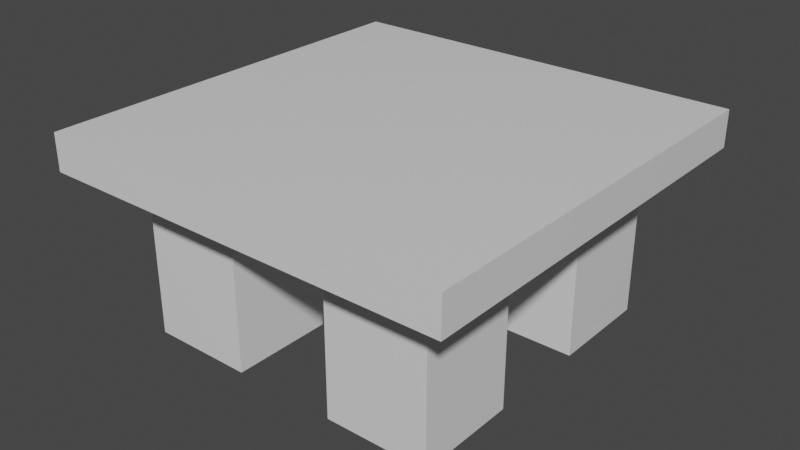 # Source: table.blend  (saved by Blender 2.80.75; exported with 4.5.12 LTS)
import bpy
from mathutils import Matrix  # noqa: F401  (used for matrix-valued properties, if any)

bpy.ops.wm.read_factory_settings(use_empty=True)
scene = bpy.context.scene
scene.name = 'Scene'

# ---- collections
col_collection = bpy.data.collections.new('Collection'); scene.collection.children.link(col_collection)

# ---- images (referenced by path relative to the original .blend; pixels are not part of the script)
import os
ASSET_DIR = os.environ.get("B2B_ASSET_DIR", "")  # directory of the original .blend (textures are referenced by path, not embedded)
HERE = os.path.dirname(os.path.abspath(__file__))  # packed textures are extracted next to this script under _unpacked/

def load_image(name, relpath, width, height, colorspace="sRGB"):
    """Load a texture the original file referenced (path relative to the .blend, or extracted next to this script)."""
    p = next((c for c in (os.path.join(HERE, relpath), os.path.join(ASSET_DIR, relpath)) if relpath and os.path.exists(c)), "")
    if p:
        img = bpy.data.images.load(p, check_existing=True)
        img.name = name
    else:  # same state as the original file: an image datablock whose file is absent (Cycles renders it pink)
        img = bpy.data.images.new(name, width, height)
        img.source = "FILE"
        img.filepath = "//" + (relpath or name)
    img.colorspace_settings.name = colorspace
    return img
img_woodness = load_image('woodness', 'woodness.png', 1024, 1024, 'Non-Color')

# ---- materials (node trees are filled in below, after node groups)
mat_material_001 = bpy.data.materials.new('Material.001')
mat_material_001.use_transparent_shadow = False

# ---- material node trees
mat_material_001.use_nodes = True; mat_material_001.node_tree.nodes.clear()
_N = mat_material_001.node_tree.nodes; _L = mat_material_001.node_tree.links
n0 = _N.new('ShaderNodeOutputMaterial'); n0.name = 'Material Output'; n0.location = (300, 300)
n1 = _N.new('ShaderNodeBsdfPrincipled'); n1.name = 'Principled BSDF'; n1.location = (10, 300)
n1.distribution = 'GGX'
n1.subsurface_method = 'BURLEY'
n1.inputs[3].default_value = 1.45
n1.inputs[27].default_value = (0.0, 0.0, 0.0, 1.0)
n1.inputs[28].default_value = 1.0
n2 = _N.new('ShaderNodeTexImage'); n2.name = 'Image Texture'; n2.location = (-280, 140)
n2.image = img_woodness
_L.new(n1.outputs[0], n0.inputs[0])
_L.new(n2.outputs[0], n1.inputs[2])
n0.is_active_output = True

# ---- world
world_world = bpy.data.worlds.new('World'); scene.world = world_world
world_world.use_nodes = True; world_world.node_tree.nodes.clear()
_N = world_world.node_tree.nodes; _L = world_world.node_tree.links
n0 = _N.new('ShaderNodeOutputWorld'); n0.name = 'World Output'; n0.location = (300, 300)
n1 = _N.new('ShaderNodeBackground'); n1.name = 'Background'; n1.location = (10, 300)
n1.inputs[0].default_value = (0.05088, 0.05088, 0.05088, 1.0)
_L.new(n1.outputs[0], n0.inputs[0])
n0.is_active_output = True
world_world.color = (0.05088, 0.05088, 0.05088)
world_world.use_sun_shadow = False
world_world.sun_shadow_jitter_overblur = 0.0

# ---- meshes
me_plane = bpy.data.meshes.new('Plane')
me_plane.from_pydata([(-1.0, -1.0, 0.0), (1.0, -1.0, 0.0), (-1.0, 1.0, 0.0), (1.0, 1.0, 0.0), (-1.0, 0.0, 0.0), (0.0, -1.0, 0.0), (1.0, 0.0, 0.0), (0.0, 1.0, 0.0), (0.0, 0.0, 0.0), (-1.0, -0.5, 0.0), (0.5, -1.0, 0.0), (1.0, 0.5, 0.0), (-0.5, 1.0, 0.0), (-1.0, 0.5, 0.0), (-0.5, -1.0, 0.0), (1.0, -0.5, 0.0), (0.5, 1.0, 0.0), (0.0, 0.5, 0.0), (0.0, -0.5, 0.0), (-0.5, 0.0, 0.0), (0.5, 0.0, 0.0), (-1.0, -0.75, 0.0), (0.75, -1.0, 0.0), (1.0, 0.75, 0.0), (-0.75, 1.0, 0.0), (-1.0, 0.25, 0.0), (-0.25, -1.0, 0.0), (1.0, -0.25, 0.0), (0.25, 1.0, 0.0), (0.0, 0.75, 0.0), (0.0, -0.25, 0.0), (-0.75, 0.0, 0.0), (0.25, 0.0, 0.0), (-1.0, -0.25, 0.0), (0.25, -1.0, 0.0), (1.0, 0.25, 0.0), (-0.25, 1.0, 0.0), (-1.0, 0.75, 0.0), (-0.75, -1.0, 0.0), (1.0, -0.75, 0.0), (0.75, 1.0, 0.0), (0.0, 0.25, 0.0), (0.0, -0.75, 0.0), (-0.25, 0.0, 0.0), (0.75, 0.0, 0.0), (0.5, -0.25, 0.0), (0.5, -0.75, 0.0), (0.25, -0.5, 0.0), (0.75, -0.5, 0.0), (-0.5, -0.25, 0.0), (-0.5, -0.75, 0.0), (-0.75, -0.5, 0.0), (-0.25, -0.5, 0.0), (-0.5, 0.75, 0.0), (-0.5, 0.25, 0.0), (-0.75, 0.5, 0.0), (-0.25, 0.5, 0.0), (0.5, 0.75, 0.0), (0.5, 0.25, 0.0), (0.25, 0.5, 0.0), (0.75, 0.5, 0.0), (0.75, 0.25, 0.0), (0.25, 0.25, 0.0), (0.25, 0.75, 0.0), (-0.25, 0.25, 0.0), (-0.75, 0.25, 0.0), (-0.75, 0.75, 0.0), (-0.25, -0.75, 0.0), (-0.75, -0.75, 0.0), (-0.75, -0.25, 0.0), (0.75, -0.75, 0.0), (0.25, -0.75, 0.0), (0.25, -0.25, 0.0), (0.75, -0.25, 0.0), (-0.25, -0.25, 0.0), (-0.25, 0.75, 0.0), (0.75, 0.75, 0.0), (0.5, -0.5, -1.605), (-0.5, -0.5, -1.605), (-0.5, 0.5, -1.605), (0.5, 0.5, -1.605), (0.5, -0.25, -1.605), (0.5, -0.75, -1.605), (0.25, -0.5, -1.605), (0.75, -0.5, -1.605), (-0.5, -0.25, -1.605), (-0.5, -0.75, -1.605), (-0.75, -0.5, -1.605), (-0.25, -0.5, -1.605), (-0.5, 0.75, -1.605), (-0.5, 0.25, -1.605), (-0.75, 0.5, -1.605), (-0.25, 0.5, -1.605), (0.5, 0.75, -1.605), (0.5, 0.25, -1.605), (0.25, 0.5, -1.605), (0.75, 0.5, -1.605), (0.75, 0.25, -1.605), (0.25, 0.25, -1.605), (0.25, 0.75, -1.605), (-0.25, 0.25, -1.605), (-0.75, 0.25, -1.605), (-0.75, 0.75, -1.605), (-0.25, -0.75, -1.605), (-0.75, -0.75, -1.605), (-0.75, -0.25, -1.605), (0.75, -0.75, -1.605), (0.25, -0.75, -1.605), (0.25, -0.25, -1.605), (0.75, -0.25, -1.605), (-0.25, -0.25, -1.605), (-0.25, 0.75, -1.605), (0.75, 0.75, -1.605), (-1.0, -1.0, 0.3565), (1.0, -1.0, 0.3565), (-1.0, 1.0, 0.3565), (1.0, 1.0, 0.3565), (-1.0, 0.0, 0.3565), (0.0, -1.0, 0.3565), (1.0, 0.0, 0.3565), (0.0, 1.0, 0.3565), (0.0, 0.0, 0.3565), (-1.0, -0.5, 0.3565), (0.5, -1.0, 0.3565), (1.0, 0.5, 0.3565), (-0.5, 1.0, 0.3565), (-1.0, 0.5, 0.3565), (-0.5, -1.0, 0.3565), (1.0, -0.5, 0.3565), (0.5, 1.0, 0.3565), (0.0, 0.5, 0.3565), (0.0, -0.5, 0.3565), (-0.5, 0.0, 0.3565), (0.5, 0.0, 0.3565), (-1.0, -0.75, 0.3565), (0.75, -1.0, 0.3565), (1.0, 0.75, 0.3565), (-0.75, 1.0, 0.3565), (-1.0, 0.25, 0.3565), (-0.25, -1.0, 0.3565), (1.0, -0.25, 0.3565), (0.25, 1.0, 0.3565), (0.0, 0.75, 0.3565), (0.0, -0.25, 0.3565), (-0.75, 0.0, 0.3565), (0.25, 0.0, 0.3565), (-1.0, -0.25, 0.3565), (0.25, -1.0, 0.3565), (1.0, 0.25, 0.3565), (-0.25, 1.0, 0.3565), (-1.0, 0.75, 0.3565), (-0.75, -1.0, 0.3565), (1.0, -0.75, 0.3565), (0.75, 1.0, 0.3565), (0.0, 0.25, 0.3565), (0.0, -0.75, 0.3565), (-0.25, 0.0, 0.3565), (0.75, 0.0, 0.3565), (0.5, -0.25, 0.3565), (0.5, -0.75, 0.3565), (0.25, -0.5, 0.3565), (0.75, -0.5, 0.3565), (-0.5, -0.25, 0.3565), (-0.5, -0.75, 0.3565), (-0.75, -0.5, 0.3565), (-0.25, -0.5, 0.3565), (-0.5, 0.75, 0.3565), (-0.5, 0.25, 0.3565), (-0.75, 0.5, 0.3565), (-0.25, 0.5, 0.3565), (0.5, 0.75, 0.3565), (0.5, 0.25, 0.3565), (0.25, 0.5, 0.3565), (0.75, 0.5, 0.3565), (0.75, 0.25, 0.3565), (0.25, 0.25, 0.3565), (0.25, 0.75, 0.3565), (-0.25, 0.25, 0.3565), (-0.75, 0.25, 0.3565), (-0.75, 0.75, 0.3565), (-0.25, -0.75, 0.3565), (-0.75, -0.75, 0.3565), (-0.75, -0.25, 0.3565), (0.75, -0.75, 0.3565), (0.25, -0.75, 0.3565), (0.25, -0.25, 0.3565), (0.75, -0.25, 0.3565), (-0.25, -0.25, 0.3565), (-0.25, 0.75, 0.3565), (0.75, 0.75, 0.3565), (0.5, -0.5, 0.3563), (-0.5, -0.5, 0.3563), (-0.5, 0.5, 0.3563), (0.5, 0.5, 0.3563), (0.5, -0.25, 0.3563), (0.5, -0.75, 0.3563), (0.25, -0.5, 0.3563), (0.75, -0.5, 0.3563), (-0.5, -0.25, 0.3563), (-0.5, -0.75, 0.3563), (-0.75, -0.5, 0.3563), (-0.25, -0.5, 0.3563), (-0.5, 0.75, 0.3563), (-0.5, 0.25, 0.3563), (-0.75, 0.5, 0.3563), (-0.25, 0.5, 0.3563), (0.5, 0.75, 0.3563), (0.5, 0.25, 0.3563), (0.25, 0.5, 0.3563), (0.75, 0.5, 0.3563), (0.75, 0.25, 0.3563), (0.25, 0.25, 0.3563), (0.25, 0.75, 0.3563), (-0.25, 0.25, 0.3563), (-0.75, 0.25, 0.3563), (-0.75, 0.75, 0.3563), (-0.25, -0.75, 0.3563), (-0.75, -0.75, 0.3563), (-0.75, -0.25, 0.3563), (0.75, -0.75, 0.3563), (0.25, -0.75, 0.3563), (0.25, -0.25, 0.3563), (0.75, -0.25, 0.3563), (-0.25, -0.25, 0.3563), (-0.25, 0.75, 0.3563), (0.75, 0.75, 0.3563)], [], [(76, 40, 3, 23), (75, 36, 7, 29), (74, 43, 8, 30), (73, 44, 6, 27), (72, 32, 20, 45), (70, 48, 15, 39), (69, 31, 19, 49), (67, 52, 18, 42), (66, 24, 12, 53), (64, 56, 17, 41), (63, 28, 16, 57), (61, 60, 11, 35), (20, 58, 61, 44), (44, 61, 35, 6), (41, 17, 59, 62), (8, 41, 62, 32), (32, 62, 58, 20), (29, 7, 28, 63), (17, 29, 63, 59), (19, 54, 64, 43), (43, 64, 41, 8), (25, 13, 55, 65), (4, 25, 65, 31), (31, 65, 54, 19), (37, 2, 24, 66), (13, 37, 66, 55), (14, 50, 67, 26), (26, 67, 42, 5), (21, 9, 51, 68), (0, 21, 68, 38), (38, 68, 50, 14), (33, 4, 31, 69), (9, 33, 69, 51), (10, 46, 70, 22), (22, 70, 39, 1), (42, 18, 47, 71), (5, 42, 71, 34), (34, 71, 46, 10), (30, 8, 32, 72), (18, 30, 72, 47), (45, 20, 44, 73), (48, 73, 27, 15), (49, 19, 43, 74), (52, 74, 30, 18), (53, 12, 36, 75), (56, 75, 29, 17), (57, 16, 40, 76), (60, 76, 23, 11), (107, 83, 77, 82), (104, 87, 78, 86), (101, 91, 79, 90), (98, 95, 80, 94), (94, 80, 96, 97), (95, 99, 93, 80), (90, 79, 92, 100), (91, 102, 89, 79), (86, 78, 88, 103), (87, 105, 85, 78), (82, 77, 84, 106), (83, 108, 81, 77), (77, 81, 109, 84), (78, 85, 110, 88), (79, 89, 111, 92), (80, 93, 112, 96), (189, 136, 116, 153), (188, 142, 120, 149), (187, 143, 121, 156), (186, 140, 119, 157), (185, 158, 133, 145), (183, 152, 128, 161), (182, 162, 132, 144), (180, 155, 131, 165), (179, 166, 125, 137), (177, 154, 130, 169), (176, 170, 129, 141), (174, 148, 124, 173), (133, 157, 174, 171), (157, 119, 148, 174), (154, 175, 172, 130), (121, 145, 175, 154), (145, 133, 171, 175), (142, 176, 141, 120), (130, 172, 176, 142), (132, 156, 177, 167), (156, 121, 154, 177), (138, 178, 168, 126), (117, 144, 178, 138), (144, 132, 167, 178), (150, 179, 137, 115), (126, 168, 179, 150), (127, 139, 180, 163), (139, 118, 155, 180), (134, 181, 164, 122), (113, 151, 181, 134), (151, 127, 163, 181), (146, 182, 144, 117), (122, 164, 182, 146), (123, 135, 183, 159), (135, 114, 152, 183), (155, 184, 160, 131), (118, 147, 184, 155), (147, 123, 159, 184), (143, 185, 145, 121), (131, 160, 185, 143), (158, 186, 157, 133), (161, 128, 140, 186), (162, 187, 156, 132), (165, 131, 143, 187), (166, 188, 149, 125), (169, 130, 142, 188), (170, 189, 153, 129), (173, 124, 136, 189), (40, 16, 129, 153), (6, 35, 148, 119), (76, 60, 173, 189), (69, 49, 162, 182), (59, 63, 176, 172), (7, 36, 149, 120), (57, 76, 189, 170), (48, 70, 183, 161), (2, 37, 150, 115), (63, 57, 170, 176), (0, 38, 151, 113), (70, 46, 159, 183), (56, 64, 177, 169), (1, 39, 152, 114), (3, 40, 153, 116), (71, 47, 160, 184), (64, 54, 167, 177), (21, 0, 113, 134), (22, 1, 114, 135), (65, 55, 168, 178), (23, 3, 116, 136), (46, 71, 184, 159), (24, 2, 115, 137), (25, 4, 117, 138), (47, 72, 185, 160), (54, 65, 178, 167), (26, 5, 118, 139), (9, 21, 134, 122), (27, 6, 119, 140), (72, 45, 158, 185), (55, 66, 179, 168), (10, 22, 135, 123), (28, 7, 120, 141), (11, 23, 136, 124), (73, 48, 161, 186), (66, 53, 166, 179), (12, 24, 137, 125), (45, 73, 186, 158), (52, 67, 180, 165), (13, 25, 138, 126), (14, 26, 139, 127), (67, 50, 163, 180), (60, 61, 174, 173), (15, 27, 140, 128), (33, 9, 122, 146), (74, 52, 165, 187), (16, 28, 141, 129), (34, 10, 123, 147), (49, 74, 187, 162), (68, 51, 164, 181), (61, 58, 171, 174), (35, 11, 124, 148), (36, 12, 125, 149), (62, 59, 172, 175), (37, 13, 126, 150), (75, 56, 169, 188), (50, 68, 181, 163), (38, 14, 127, 151), (53, 75, 188, 166), (4, 33, 146, 117), (39, 15, 128, 152), (51, 69, 182, 164), (58, 62, 175, 171), (5, 34, 147, 118), (220, 195, 190, 196), (217, 199, 191, 200), (214, 203, 192, 204), (211, 207, 193, 208), (207, 210, 209, 193), (208, 193, 206, 212), (203, 213, 205, 192), (204, 192, 202, 215), (199, 216, 201, 191), (200, 191, 198, 218), (195, 219, 197, 190), (196, 190, 194, 221), (190, 197, 222, 194), (191, 201, 223, 198), (192, 205, 224, 202), (193, 209, 225, 206), (108, 83, 196, 221), (101, 90, 203, 214), (81, 108, 221, 194), (102, 91, 204, 215), (84, 109, 222, 197), (89, 102, 215, 202), (109, 81, 194, 222), (103, 88, 201, 216), (88, 110, 223, 201), (86, 103, 216, 199), (97, 96, 209, 210), (110, 85, 198, 223), (87, 104, 217, 200), (94, 97, 210, 207), (92, 111, 224, 205), (104, 86, 199, 217), (95, 98, 211, 208), (111, 89, 202, 224), (105, 87, 200, 218), (98, 94, 207, 211), (96, 112, 225, 209), (85, 105, 218, 198), (99, 95, 208, 212), (112, 93, 206, 225), (106, 84, 197, 219), (93, 99, 212, 206), (82, 106, 219, 195), (100, 92, 205, 213), (83, 107, 220, 196), (90, 100, 213, 203), (107, 82, 195, 220), (91, 101, 214, 204)])
_uv = me_plane.uv_layers.new(name='UVMap')
_uv.uv.foreach_set('vector', [0.875, 0.875, 0.875, 1.0, 1.0, 1.0, 1.0, 0.875, 0.375, 0.875, 0.375, 1.0, 0.5, 1.0, 0.5, 0.875, 0.375, 0.375, 0.375, 0.5, 0.5, 0.5, 0.5, 0.375, 0.875, 0.375, 0.875, 0.5, 1.0, 0.5, 1.0, 0.375, 0.625, 0.375, 0.625, 0.5, 0.75, 0.5, 0.75, 0.375, 0.875, 0.125, 0.875, 0.25, 1.0, 0.25, 1.0, 0.125, 0.125, 0.375, 0.125, 0.5, 0.25, 0.5, 0.25, 0.375, 0.375, 0.125, 0.375, 0.25, 0.5, 0.25, 0.5, 0.125, 0.125, 0.875, 0.125, 1.0, 0.25, 1.0, 0.25, 0.875, 0.375, 0.625, 0.375, 0.75, 0.5, 0.75, 0.5, 0.625, 0.625, 0.875, 0.625, 1.0, 0.75, 1.0, 0.75, 0.875, 0.875, 0.625, 0.875, 0.75, 1.0, 0.75, 1.0, 0.625, 0.75, 0.5, 0.75, 0.625, 0.875, 0.625, 0.875, 0.5, 0.875, 0.5, 0.875, 0.625, 1.0, 0.625, 1.0, 0.5, 0.5, 0.625, 0.5, 0.75, 0.625, 0.75, 0.625, 0.625, 0.5, 0.5, 0.5, 0.625, 0.625, 0.625, 0.625, 0.5, 0.625, 0.5, 0.625, 0.625, 0.75, 0.625, 0.75, 0.5, 0.5, 0.875, 0.5, 1.0, 0.625, 1.0, 0.625, 0.875, 0.5, 0.75, 0.5, 0.875, 0.625, 0.875, 0.625, 0.75, 0.25, 0.5, 0.25, 0.625, 0.375, 0.625, 0.375, 0.5, 0.375, 0.5, 0.375, 0.625, 0.5, 0.625, 0.5, 0.5, 0.0, 0.625, 0.0, 0.75, 0.125, 0.75, 0.125, 0.625, 0.0, 0.5, 0.0, 0.625, 0.125, 0.625, 0.125, 0.5, 0.125, 0.5, 0.125, 0.625, 0.25, 0.625, 0.25, 0.5, 0.0, 0.875, 0.0, 1.0, 0.125, 1.0, 0.125, 0.875, 0.0, 0.75, 0.0, 0.875, 0.125, 0.875, 0.125, 0.75, 0.25, 0.0, 0.25, 0.125, 0.375, 0.125, 0.375, 0.0, 0.375, 0.0, 0.375, 0.125, 0.5, 0.125, 0.5, 0.0, 0.0, 0.125, 0.0, 0.25, 0.125, 0.25, 0.125, 0.125, 0.0, 0.0, 0.0, 0.125, 0.125, 0.125, 0.125, 0.0, 0.125, 0.0, 0.125, 0.125, 0.25, 0.125, 0.25, 0.0, 0.0, 0.375, 0.0, 0.5, 0.125, 0.5, 0.125, 0.375, 0.0, 0.25, 0.0, 0.375, 0.125, 0.375, 0.125, 0.25, 0.75, 0.0, 0.75, 0.125, 0.875, 0.125, 0.875, 0.0, 0.875, 0.0, 0.875, 0.125, 1.0, 0.125, 1.0, 0.0, 0.5, 0.125, 0.5, 0.25, 0.625, 0.25, 0.625, 0.125, 0.5, 0.0, 0.5, 0.125, 0.625, 0.125, 0.625, 0.0, 0.625, 0.0, 0.625, 0.125, 0.75, 0.125, 0.75, 0.0, 0.5, 0.375, 0.5, 0.5, 0.625, 0.5, 0.625, 0.375, 0.5, 0.25, 0.5, 0.375, 0.625, 0.375, 0.625, 0.25, 0.75, 0.375, 0.75, 0.5, 0.875, 0.5, 0.875, 0.375, 0.875, 0.25, 0.875, 0.375, 1.0, 0.375, 1.0, 0.25, 0.25, 0.375, 0.25, 0.5, 0.375, 0.5, 0.375, 0.375, 0.375, 0.25, 0.375, 0.375, 0.5, 0.375, 0.5, 0.25, 0.25, 0.875, 0.25, 1.0, 0.375, 1.0, 0.375, 0.875, 0.375, 0.75, 0.375, 0.875, 0.5, 0.875, 0.5, 0.75, 0.75, 0.875, 0.75, 1.0, 0.875, 1.0, 0.875, 0.875, 0.875, 0.75, 0.875, 0.875, 1.0, 0.875, 1.0, 0.75, 0.625, 0.125, 0.625, 0.25, 0.75, 0.25, 0.75, 0.125, 0.125, 0.125, 0.125, 0.25, 0.25, 0.25, 0.25, 0.125, 0.125, 0.625, 0.125, 0.75, 0.25, 0.75, 0.25, 0.625, 0.625, 0.625, 0.625, 0.75, 0.75, 0.75, 0.75, 0.625, 0.75, 0.625, 0.75, 0.75, 0.875, 0.75, 0.875, 0.625, 0.625, 0.75, 0.625, 0.875, 0.75, 0.875, 0.75, 0.75, 0.25, 0.625, 0.25, 0.75, 0.375, 0.75, 0.375, 0.625, 0.125, 0.75, 0.125, 0.875, 0.25, 0.875, 0.25, 0.75, 0.25, 0.125, 0.25, 0.25, 0.375, 0.25, 0.375, 0.125, 0.125, 0.25, 0.125, 0.375, 0.25, 0.375, 0.25, 0.25, 0.75, 0.125, 0.75, 0.25, 0.875, 0.25, 0.875, 0.125, 0.625, 0.25, 0.625, 0.375, 0.75, 0.375, 0.75, 0.25, 0.75, 0.25, 0.75, 0.375, 0.875, 0.375, 0.875, 0.25, 0.25, 0.25, 0.25, 0.375, 0.375, 0.375, 0.375, 0.25, 0.25, 0.75, 0.25, 0.875, 0.375, 0.875, 0.375, 0.75, 0.75, 0.75, 0.75, 0.875, 0.875, 0.875, 0.875, 0.75, 0.875, 0.875, 1.0, 0.875, 1.0, 1.0, 0.875, 1.0, 0.375, 0.875, 0.5, 0.875, 0.5, 1.0, 0.375, 1.0, 0.375, 0.375, 0.5, 0.375, 0.5, 0.5, 0.375, 0.5, 0.875, 0.375, 1.0, 0.375, 1.0, 0.5, 0.875, 0.5, 0.625, 0.375, 0.75, 0.375, 0.75, 0.5, 0.625, 0.5, 0.875, 0.125, 1.0, 0.125, 1.0, 0.25, 0.875, 0.25, 0.125, 0.375, 0.25, 0.375, 0.25, 0.5, 0.125, 0.5, 0.375, 0.125, 0.5, 0.125, 0.5, 0.25, 0.375, 0.25, 0.125, 0.875, 0.25, 0.875, 0.25, 1.0, 0.125, 1.0, 0.375, 0.625, 0.5, 0.625, 0.5, 0.75, 0.375, 0.75, 0.625, 0.875, 0.75, 0.875, 0.75, 1.0, 0.625, 1.0, 0.875, 0.625, 1.0, 0.625, 1.0, 0.75, 0.875, 0.75, 0.75, 0.5, 0.875, 0.5, 0.875, 0.625, 0.75, 0.625, 0.875, 0.5, 1.0, 0.5, 1.0, 0.625, 0.875, 0.625, 0.5, 0.625, 0.625, 0.625, 0.625, 0.75, 0.5, 0.75, 0.5, 0.5, 0.625, 0.5, 0.625, 0.625, 0.5, 0.625, 0.625, 0.5, 0.75, 0.5, 0.75, 0.625, 0.625, 0.625, 0.5, 0.875, 0.625, 0.875, 0.625, 1.0, 0.5, 1.0, 0.5, 0.75, 0.625, 0.75, 0.625, 0.875, 0.5, 0.875, 0.25, 0.5, 0.375, 0.5, 0.375, 0.625, 0.25, 0.625, 0.375, 0.5, 0.5, 0.5, 0.5, 0.625, 0.375, 0.625, 0.0, 0.625, 0.125, 0.625, 0.125, 0.75, 0.0, 0.75, 0.0, 0.5, 0.125, 0.5, 0.125, 0.625, 0.0, 0.625, 0.125, 0.5, 0.25, 0.5, 0.25, 0.625, 0.125, 0.625, 0.0, 0.875, 0.125, 0.875, 0.125, 1.0, 0.0, 1.0, 0.0, 0.75, 0.125, 0.75, 0.125, 0.875, 0.0, 0.875, 0.25, 0.0, 0.375, 0.0, 0.375, 0.125, 0.25, 0.125, 0.375, 0.0, 0.5, 0.0, 0.5, 0.125, 0.375, 0.125, 0.0, 0.125, 0.125, 0.125, 0.125, 0.25, 0.0, 0.25, 0.0, 0.0, 0.125, 0.0, 0.125, 0.125, 0.0, 0.125, 0.125, 0.0, 0.25, 0.0, 0.25, 0.125, 0.125, 0.125, 0.0, 0.375, 0.125, 0.375, 0.125, 0.5, 0.0, 0.5, 0.0, 0.25, 0.125, 0.25, 0.125, 0.375, 0.0, 0.375, 0.75, 0.0, 0.875, 0.0, 0.875, 0.125, 0.75, 0.125, 0.875, 0.0, 1.0, 0.0, 1.0, 0.125, 0.875, 0.125, 0.5, 0.125, 0.625, 0.125, 0.625, 0.25, 0.5, 0.25, 0.5, 0.0, 0.625, 0.0, 0.625, 0.125, 0.5, 0.125, 0.625, 0.0, 0.75, 0.0, 0.75, 0.125, 0.625, 0.125, 0.5, 0.375, 0.625, 0.375, 0.625, 0.5, 0.5, 0.5, 0.5, 0.25, 0.625, 0.25, 0.625, 0.375, 0.5, 0.375, 0.75, 0.375, 0.875, 0.375, 0.875, 0.5, 0.75, 0.5, 0.875, 0.25, 1.0, 0.25, 1.0, 0.375, 0.875, 0.375, 0.25, 0.375, 0.375, 0.375, 0.375, 0.5, 0.25, 0.5, 0.375, 0.25, 0.5, 0.25, 0.5, 0.375, 0.375, 0.375, 0.25, 0.875, 0.375, 0.875, 0.375, 1.0, 0.25, 1.0, 0.375, 0.75, 0.5, 0.75, 0.5, 0.875, 0.375, 0.875, 0.75, 0.875, 0.875, 0.875, 0.875, 1.0, 0.75, 1.0, 0.875, 0.75, 1.0, 0.75, 1.0, 0.875, 0.875, 0.875, 0.875, 1.0, 0.75, 1.0, 0.75, 1.0, 0.875, 1.0, 1.0, 0.5, 1.0, 0.625, 1.0, 0.625, 1.0, 0.5, 0.875, 0.875, 0.875, 0.75, 0.875, 0.75, 0.875, 0.875, 0.125, 0.375, 0.25, 0.375, 0.25, 0.375, 0.125, 0.375, 0.625, 0.75, 0.625, 0.875, 0.625, 0.875, 0.625, 0.75, 0.5, 1.0, 0.375, 1.0, 0.375, 1.0, 0.5, 1.0, 0.75, 0.875, 0.875, 0.875, 0.875, 0.875, 0.75, 0.875, 0.875, 0.25, 0.875, 0.125, 0.875, 0.125, 0.875, 0.25, 0.0, 1.0, 0.0, 0.875, 0.0, 0.875, 0.0, 1.0, 0.625, 0.875, 0.75, 0.875, 0.75, 0.875, 0.625, 0.875, 0.0, 0.0, 0.125, 0.0, 0.125, 0.0, 0.0, 0.0, 0.875, 0.125, 0.75, 0.125, 0.75, 0.125, 0.875, 0.125, 0.375, 0.75, 0.375, 0.625, 0.375, 0.625, 0.375, 0.75, 1.0, 0.0, 1.0, 0.125, 1.0, 0.125, 1.0, 0.0, 1.0, 1.0, 0.875, 1.0, 0.875, 1.0, 1.0, 1.0, 0.625, 0.125, 0.625, 0.25, 0.625, 0.25, 0.625, 0.125, 0.375, 0.625, 0.25, 0.625, 0.25, 0.625, 0.375, 0.625, 0.0, 0.125, 0.0, 0.0, 0.0, 0.0, 0.0, 0.125, 0.875, 0.0, 1.0, 0.0, 1.0, 0.0, 0.875, 0.0, 0.125, 0.625, 0.125, 0.75, 0.125, 0.75, 0.125, 0.625, 1.0, 0.875, 1.0, 1.0, 1.0, 1.0, 1.0, 0.875, 0.75, 0.125, 0.625, 0.125, 0.625, 0.125, 0.75, 0.125, 0.125, 1.0, 0.0, 1.0, 0.0, 1.0, 0.125, 1.0, 0.0, 0.625, 0.0, 0.5, 0.0, 0.5, 0.0, 0.625, 0.625, 0.25, 0.625, 0.375, 0.625, 0.375, 0.625, 0.25, 0.25, 0.625, 0.125, 0.625, 0.125, 0.625, 0.25, 0.625, 0.375, 0.0, 0.5, 0.0, 0.5, 0.0, 0.375, 0.0, 0.0, 0.25, 0.0, 0.125, 0.0, 0.125, 0.0, 0.25, 1.0, 0.375, 1.0, 0.5, 1.0, 0.5, 1.0, 0.375, 0.625, 0.375, 0.75, 0.375, 0.75, 0.375, 0.625, 0.375, 0.125, 0.75, 0.125, 0.875, 0.125, 0.875, 0.125, 0.75, 0.75, 0.0, 0.875, 0.0, 0.875, 0.0, 0.75, 0.0, 0.625, 1.0, 0.5, 1.0, 0.5, 1.0, 0.625, 1.0, 1.0, 0.75, 1.0, 0.875, 1.0, 0.875, 1.0, 0.75, 0.875, 0.375, 0.875, 0.25, 0.875, 0.25, 0.875, 0.375, 0.125, 0.875, 0.25, 0.875, 0.25, 0.875, 0.125, 0.875, 0.25, 1.0, 0.125, 1.0, 0.125, 1.0, 0.25, 1.0, 0.75, 0.375, 0.875, 0.375, 0.875, 0.375, 0.75, 0.375, 0.375, 0.25, 0.375, 0.125, 0.375, 0.125, 0.375, 0.25, 0.0, 0.75, 0.0, 0.625, 0.0, 0.625, 0.0, 0.75, 0.25, 0.0, 0.375, 0.0, 0.375, 0.0, 0.25, 0.0, 0.375, 0.125, 0.25, 0.125, 0.25, 0.125, 0.375, 0.125, 0.875, 0.75, 0.875, 0.625, 0.875, 0.625, 0.875, 0.75, 1.0, 0.25, 1.0, 0.375, 1.0, 0.375, 1.0, 0.25, 0.0, 0.375, 0.0, 0.25, 0.0, 0.25, 0.0, 0.375, 0.375, 0.375, 0.375, 0.25, 0.375, 0.25, 0.375, 0.375, 0.75, 1.0, 0.625, 1.0, 0.625, 1.0, 0.75, 1.0, 0.625, 0.0, 0.75, 0.0, 0.75, 0.0, 0.625, 0.0, 0.25, 0.375, 0.375, 0.375, 0.375, 0.375, 0.25, 0.375, 0.125, 0.125, 0.125, 0.25, 0.125, 0.25, 0.125, 0.125, 0.875, 0.625, 0.75, 0.625, 0.75, 0.625, 0.875, 0.625, 1.0, 0.625, 1.0, 0.75, 1.0, 0.75, 1.0, 0.625, 0.375, 1.0, 0.25, 1.0, 0.25, 1.0, 0.375, 1.0, 0.625, 0.625, 0.625, 0.75, 0.625, 0.75, 0.625, 0.625, 0.0, 0.875, 0.0, 0.75, 0.0, 0.75, 0.0, 0.875, 0.375, 0.875, 0.375, 0.75, 0.375, 0.75, 0.375, 0.875, 0.25, 0.125, 0.125, 0.125, 0.125, 0.125, 0.25, 0.125, 0.125, 0.0, 0.25, 0.0, 0.25, 0.0, 0.125, 0.0, 0.25, 0.875, 0.375, 0.875, 0.375, 0.875, 0.25, 0.875, 0.0, 0.5, 0.0, 0.375, 0.0, 0.375, 0.0, 0.5, 1.0, 0.125, 1.0, 0.25, 1.0, 0.25, 1.0, 0.125, 0.125, 0.25, 0.125, 0.375, 0.125, 0.375, 0.125, 0.25, 0.75, 0.625, 0.625, 0.625, 0.625, 0.625, 0.75, 0.625, 0.5, 0.0, 0.625, 0.0, 0.625, 0.0, 0.5, 0.0, 0.625, 0.125, 0.75, 0.125, 0.75, 0.25, 0.625, 0.25, 0.125, 0.125, 0.25, 0.125, 0.25, 0.25, 0.125, 0.25, 0.125, 0.625, 0.25, 0.625, 0.25, 0.75, 0.125, 0.75, 0.625, 0.625, 0.75, 0.625, 0.75, 0.75, 0.625, 0.75, 0.75, 0.625, 0.875, 0.625, 0.875, 0.75, 0.75, 0.75, 0.625, 0.75, 0.75, 0.75, 0.75, 0.875, 0.625, 0.875, 0.25, 0.625, 0.375, 0.625, 0.375, 0.75, 0.25, 0.75, 0.125, 0.75, 0.25, 0.75, 0.25, 0.875, 0.125, 0.875, 0.25, 0.125, 0.375, 0.125, 0.375, 0.25, 0.25, 0.25, 0.125, 0.25, 0.25, 0.25, 0.25, 0.375, 0.125, 0.375, 0.75, 0.125, 0.875, 0.125, 0.875, 0.25, 0.75, 0.25, 0.625, 0.25, 0.75, 0.25, 0.75, 0.375, 0.625, 0.375, 0.75, 0.25, 0.875, 0.25, 0.875, 0.375, 0.75, 0.375, 0.25, 0.25, 0.375, 0.25, 0.375, 0.375, 0.25, 0.375, 0.25, 0.75, 0.375, 0.75, 0.375, 0.875, 0.25, 0.875, 0.75, 0.75, 0.875, 0.75, 0.875, 0.875, 0.75, 0.875, 0.625, 0.375, 0.625, 0.25, 0.625, 0.25, 0.625, 0.375, 0.125, 0.625, 0.25, 0.625, 0.25, 0.625, 0.125, 0.625, 0.75, 0.375, 0.625, 0.375, 0.625, 0.375, 0.75, 0.375, 0.125, 0.875, 0.125, 0.75, 0.125, 0.75, 0.125, 0.875, 0.875, 0.25, 0.875, 0.375, 0.875, 0.375, 0.875, 0.25, 0.25, 0.875, 0.125, 0.875, 0.125, 0.875, 0.25, 0.875, 0.875, 0.375, 0.75, 0.375, 0.75, 0.375, 0.875, 0.375, 0.375, 0.125, 0.375, 0.25, 0.375, 0.25, 0.375, 0.125, 0.375, 0.25, 0.375, 0.375, 0.375, 0.375, 0.375, 0.25, 0.25, 0.125, 0.375, 0.125, 0.375, 0.125, 0.25, 0.125, 0.875, 0.625, 0.875, 0.75, 0.875, 0.75, 0.875, 0.625, 0.375, 0.375, 0.25, 0.375, 0.25, 0.375, 0.375, 0.375, 0.125, 0.25, 0.125, 0.125, 0.125, 0.125, 0.125, 0.25, 0.75, 0.625, 0.875, 0.625, 0.875, 0.625, 0.75, 0.625, 0.375, 0.75, 0.375, 0.875, 0.375, 0.875, 0.375, 0.75, 0.125, 0.125, 0.25, 0.125, 0.25, 0.125, 0.125, 0.125, 0.625, 0.75, 0.625, 0.625, 0.625, 0.625, 0.625, 0.75, 0.375, 0.875, 0.25, 0.875, 0.25, 0.875, 0.375, 0.875, 0.125, 0.375, 0.125, 0.25, 0.125, 0.25, 0.125, 0.375, 0.625, 0.625, 0.75, 0.625, 0.75, 0.625, 0.625, 0.625, 0.875, 0.75, 0.875, 0.875, 0.875, 0.875, 0.875, 0.75, 0.25, 0.375, 0.125, 0.375, 0.125, 0.375, 0.25, 0.375, 0.625, 0.875, 0.625, 0.75, 0.625, 0.75, 0.625, 0.875, 0.875, 0.875, 0.75, 0.875, 0.75, 0.875, 0.875, 0.875, 0.875, 0.125, 0.875, 0.25, 0.875, 0.25, 0.875, 0.125, 0.75, 0.875, 0.625, 0.875, 0.625, 0.875, 0.75, 0.875, 0.75, 0.125, 0.875, 0.125, 0.875, 0.125, 0.75, 0.125, 0.375, 0.625, 0.375, 0.75, 0.375, 0.75, 0.375, 0.625, 0.625, 0.25, 0.625, 0.125, 0.625, 0.125, 0.625, 0.25, 0.25, 0.625, 0.375, 0.625, 0.375, 0.625, 0.25, 0.625, 0.625, 0.125, 0.75, 0.125, 0.75, 0.125, 0.625, 0.125, 0.125, 0.75, 0.125, 0.625, 0.125, 0.625, 0.125, 0.75])
me_plane.materials.append(mat_material_001)
me_plane.use_remesh_preserve_volume = False
me_plane.use_remesh_preserve_attributes = False
me_plane.use_mirror_vertex_groups = False
me_plane.update()

# ---- objects
ob_plane = bpy.data.objects.new('Plane', me_plane)

# ---- transforms, parenting, visibility, modifiers, constraints
ob_plane.location = (0.0, 0.0, 0.0)
ob_plane.scale = (2.0, 2.0, 1.0)
ob_plane.lineart.crease_threshold = 0.0

# ---- collection membership
col_collection.objects.link(ob_plane)

# ---- scene / render settings (as saved in the file)
scene.frame_start = 1; scene.frame_end = 250; scene.frame_set(1)
scene.render.engine = 'BLENDER_EEVEE_NEXT'
scene.cycles.use_denoising = False
scene.cycles.samples = 128
scene.cycles.sampling_pattern = 'TABULATED_SOBOL'
scene.cycles.use_adaptive_sampling = False
scene.cycles.use_light_tree = False
scene.view_settings.view_transform = 'Filmic'
bpy.context.view_layer.update()

# ---- added for rendering (the .blend has no active camera and no usable light): camera, sun
cam_auto = bpy.data.cameras.new('AutoCamera')
cam_auto.lens = 50.0
cam_auto.sensor_width = 36.0
cam_auto.clip_end = 1000.0
ob_auto_camera = bpy.data.objects.new('AutoCamera', cam_auto)
scene.collection.objects.link(ob_auto_camera)
ob_auto_camera.location = (5.53961, -6.64753, 3.80743)
ob_auto_camera.rotation_euler = (1.09748, -7.21219e-08, 0.694738)
scene.camera = ob_auto_camera
light_auto_sun = bpy.data.lights.new('AutoSun', 'SUN')
light_auto_sun.energy = 3.0
light_auto_sun.angle = 0.0523599
ob_auto_sun = bpy.data.objects.new('AutoSun', light_auto_sun)
scene.collection.objects.link(ob_auto_sun)
ob_auto_sun.rotation_euler = (0.872665, 0.174533, 0.523599)
bpy.context.view_layer.update()

